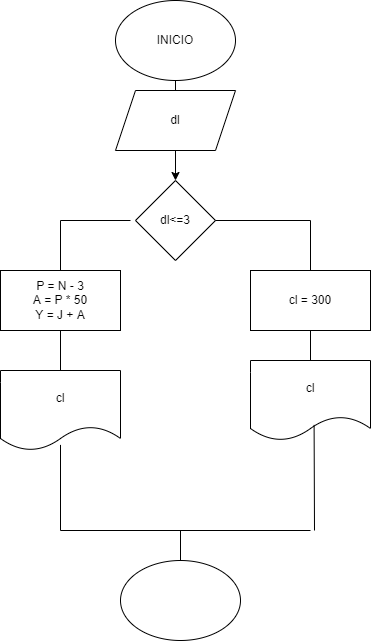

The diagram above was exported from draw.io. Its source (the exported page's mxGraphModel, read from the mxfile embedded in the PNG):
<mxGraphModel dx="986" dy="1676" grid="1" gridSize="10" guides="1" tooltips="1" connect="1" arrows="1" fold="1" page="1" pageScale="1" pageWidth="850" pageHeight="1100" math="0" shadow="0">
  <root>
    <mxCell id="0" />
    <mxCell id="1" parent="0" />
    <mxCell id="2" value="INICIO" style="ellipse;whiteSpace=wrap;html=1;" vertex="1" parent="1">
      <mxGeometry x="365" y="-1070" width="120" height="80" as="geometry" />
    </mxCell>
    <mxCell id="6" value="" style="edgeStyle=none;html=1;" edge="1" parent="1" source="3" target="5">
      <mxGeometry relative="1" as="geometry" />
    </mxCell>
    <mxCell id="3" value="dl" style="shape=parallelogram;perimeter=parallelogramPerimeter;whiteSpace=wrap;html=1;fixedSize=1;" vertex="1" parent="1">
      <mxGeometry x="365" y="-980" width="120" height="60" as="geometry" />
    </mxCell>
    <mxCell id="4" value="" style="endArrow=none;html=1;entryX=0.5;entryY=1;entryDx=0;entryDy=0;exitX=0.5;exitY=0;exitDx=0;exitDy=0;" edge="1" parent="1" source="3" target="2">
      <mxGeometry width="50" height="50" relative="1" as="geometry">
        <mxPoint x="420" y="-930" as="sourcePoint" />
        <mxPoint x="450" y="-850" as="targetPoint" />
      </mxGeometry>
    </mxCell>
    <mxCell id="5" value="dl&amp;lt;=3" style="rhombus;whiteSpace=wrap;html=1;" vertex="1" parent="1">
      <mxGeometry x="385" y="-890" width="80" height="80" as="geometry" />
    </mxCell>
    <mxCell id="7" value="" style="endArrow=none;html=1;exitX=1;exitY=0.5;exitDx=0;exitDy=0;" edge="1" parent="1" source="5">
      <mxGeometry width="50" height="50" relative="1" as="geometry">
        <mxPoint x="510" y="-820" as="sourcePoint" />
        <mxPoint x="560" y="-850" as="targetPoint" />
      </mxGeometry>
    </mxCell>
    <mxCell id="8" value="" style="endArrow=none;html=1;exitX=0.5;exitY=0;exitDx=0;exitDy=0;" edge="1" parent="1" source="9">
      <mxGeometry width="50" height="50" relative="1" as="geometry">
        <mxPoint x="560" y="-790" as="sourcePoint" />
        <mxPoint x="560" y="-850" as="targetPoint" />
      </mxGeometry>
    </mxCell>
    <mxCell id="9" value="cl = 300" style="rounded=0;whiteSpace=wrap;html=1;" vertex="1" parent="1">
      <mxGeometry x="500" y="-800" width="120" height="60" as="geometry" />
    </mxCell>
    <mxCell id="10" value="" style="endArrow=none;html=1;" edge="1" parent="1">
      <mxGeometry width="50" height="50" relative="1" as="geometry">
        <mxPoint x="310" y="-850" as="sourcePoint" />
        <mxPoint x="380" y="-850" as="targetPoint" />
      </mxGeometry>
    </mxCell>
    <mxCell id="11" value="" style="endArrow=none;html=1;exitX=0.5;exitY=0;exitDx=0;exitDy=0;" edge="1" parent="1" source="19">
      <mxGeometry width="50" height="50" relative="1" as="geometry">
        <mxPoint x="310" y="-820" as="sourcePoint" />
        <mxPoint x="310" y="-850" as="targetPoint" />
      </mxGeometry>
    </mxCell>
    <mxCell id="19" value="P = N - 3&lt;br&gt;A = P * 50&lt;br&gt;Y = J + A" style="rounded=0;whiteSpace=wrap;html=1;" vertex="1" parent="1">
      <mxGeometry x="250" y="-800" width="120" height="60" as="geometry" />
    </mxCell>
    <mxCell id="20" value="cl" style="shape=document;whiteSpace=wrap;html=1;boundedLbl=1;" vertex="1" parent="1">
      <mxGeometry x="250" y="-700" width="120" height="80" as="geometry" />
    </mxCell>
    <mxCell id="21" value="" style="endArrow=none;html=1;entryX=0.5;entryY=1;entryDx=0;entryDy=0;exitX=0.5;exitY=0;exitDx=0;exitDy=0;" edge="1" parent="1" source="20" target="19">
      <mxGeometry width="50" height="50" relative="1" as="geometry">
        <mxPoint x="350" y="-680" as="sourcePoint" />
        <mxPoint x="400" y="-730" as="targetPoint" />
      </mxGeometry>
    </mxCell>
    <mxCell id="22" value="cl" style="shape=document;whiteSpace=wrap;html=1;boundedLbl=1;" vertex="1" parent="1">
      <mxGeometry x="500" y="-710" width="120" height="80" as="geometry" />
    </mxCell>
    <mxCell id="23" value="" style="endArrow=none;html=1;entryX=0.5;entryY=1;entryDx=0;entryDy=0;exitX=0.5;exitY=0;exitDx=0;exitDy=0;" edge="1" parent="1" source="22" target="9">
      <mxGeometry width="50" height="50" relative="1" as="geometry">
        <mxPoint x="470" y="-690" as="sourcePoint" />
        <mxPoint x="520" y="-740" as="targetPoint" />
      </mxGeometry>
    </mxCell>
    <mxCell id="24" value="" style="endArrow=none;html=1;entryX=0.5;entryY=0.93;entryDx=0;entryDy=0;entryPerimeter=0;" edge="1" parent="1" target="20">
      <mxGeometry width="50" height="50" relative="1" as="geometry">
        <mxPoint x="310" y="-540" as="sourcePoint" />
        <mxPoint x="335" y="-570" as="targetPoint" />
      </mxGeometry>
    </mxCell>
    <mxCell id="25" value="" style="endArrow=none;html=1;exitX=0.53;exitY=0.805;exitDx=0;exitDy=0;exitPerimeter=0;" edge="1" parent="1" source="22">
      <mxGeometry width="50" height="50" relative="1" as="geometry">
        <mxPoint x="400" y="-620" as="sourcePoint" />
        <mxPoint x="564" y="-540" as="targetPoint" />
      </mxGeometry>
    </mxCell>
    <mxCell id="26" value="" style="endArrow=none;html=1;" edge="1" parent="1">
      <mxGeometry width="50" height="50" relative="1" as="geometry">
        <mxPoint x="310" y="-540" as="sourcePoint" />
        <mxPoint x="560" y="-540" as="targetPoint" />
      </mxGeometry>
    </mxCell>
    <mxCell id="27" value="" style="endArrow=none;html=1;" edge="1" parent="1" target="28">
      <mxGeometry width="50" height="50" relative="1" as="geometry">
        <mxPoint x="430" y="-540" as="sourcePoint" />
        <mxPoint x="450" y="-670" as="targetPoint" />
      </mxGeometry>
    </mxCell>
    <mxCell id="28" value="" style="ellipse;whiteSpace=wrap;html=1;" vertex="1" parent="1">
      <mxGeometry x="370" y="-510" width="120" height="80" as="geometry" />
    </mxCell>
  </root>
</mxGraphModel>